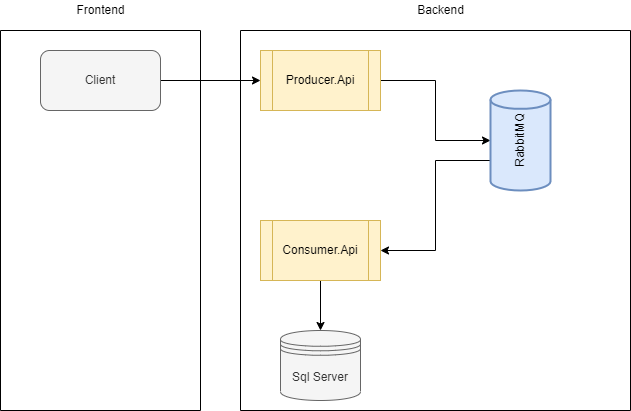

The diagram above was exported from draw.io. Its source (the exported page's mxGraphModel, read from the mxfile embedded in the PNG):
<mxGraphModel dx="1038" dy="547" grid="1" gridSize="10" guides="1" tooltips="1" connect="1" arrows="1" fold="1" page="1" pageScale="1" pageWidth="827" pageHeight="1169" math="0" shadow="0">
  <root>
    <mxCell id="0" />
    <mxCell id="1" parent="0" />
    <mxCell id="E5xfdj3boXM0x18G2DVT-14" style="edgeStyle=orthogonalEdgeStyle;rounded=0;orthogonalLoop=1;jettySize=auto;html=1;entryX=0;entryY=0.5;entryDx=0;entryDy=0;" edge="1" parent="1" source="E5xfdj3boXM0x18G2DVT-1" target="E5xfdj3boXM0x18G2DVT-2">
      <mxGeometry relative="1" as="geometry" />
    </mxCell>
    <mxCell id="E5xfdj3boXM0x18G2DVT-1" value="Client" style="rounded=1;whiteSpace=wrap;html=1;fillColor=#f5f5f5;fontColor=#333333;strokeColor=#666666;" vertex="1" parent="1">
      <mxGeometry x="90" y="110" width="120" height="60" as="geometry" />
    </mxCell>
    <mxCell id="E5xfdj3boXM0x18G2DVT-11" style="edgeStyle=orthogonalEdgeStyle;rounded=0;orthogonalLoop=1;jettySize=auto;html=1;entryX=0.5;entryY=0;entryDx=0;entryDy=0;entryPerimeter=0;" edge="1" parent="1" source="E5xfdj3boXM0x18G2DVT-2" target="E5xfdj3boXM0x18G2DVT-8">
      <mxGeometry relative="1" as="geometry" />
    </mxCell>
    <mxCell id="E5xfdj3boXM0x18G2DVT-2" value="Producer.Api" style="shape=process;whiteSpace=wrap;html=1;backgroundOutline=1;fillColor=#fff2cc;strokeColor=#d6b656;" vertex="1" parent="1">
      <mxGeometry x="310" y="110" width="120" height="60" as="geometry" />
    </mxCell>
    <mxCell id="E5xfdj3boXM0x18G2DVT-12" style="edgeStyle=orthogonalEdgeStyle;rounded=0;orthogonalLoop=1;jettySize=auto;html=1;entryX=1;entryY=0.5;entryDx=0;entryDy=0;exitX=0.08;exitY=0;exitDx=0;exitDy=0;exitPerimeter=0;" edge="1" parent="1" source="E5xfdj3boXM0x18G2DVT-8" target="E5xfdj3boXM0x18G2DVT-9">
      <mxGeometry relative="1" as="geometry">
        <Array as="points">
          <mxPoint x="540" y="220" />
          <mxPoint x="485" y="220" />
          <mxPoint x="485" y="310" />
        </Array>
      </mxGeometry>
    </mxCell>
    <mxCell id="E5xfdj3boXM0x18G2DVT-8" value="RabbitMQ" style="strokeWidth=2;html=1;shape=mxgraph.flowchart.direct_data;whiteSpace=wrap;rotation=-90;fillColor=#dae8fc;strokeColor=#6c8ebf;" vertex="1" parent="1">
      <mxGeometry x="520" y="170" width="100" height="60" as="geometry" />
    </mxCell>
    <mxCell id="E5xfdj3boXM0x18G2DVT-13" style="edgeStyle=orthogonalEdgeStyle;rounded=0;orthogonalLoop=1;jettySize=auto;html=1;entryX=0.5;entryY=0;entryDx=0;entryDy=0;" edge="1" parent="1" source="E5xfdj3boXM0x18G2DVT-9" target="E5xfdj3boXM0x18G2DVT-10">
      <mxGeometry relative="1" as="geometry" />
    </mxCell>
    <mxCell id="E5xfdj3boXM0x18G2DVT-9" value="Consumer.Api" style="shape=process;whiteSpace=wrap;html=1;backgroundOutline=1;fillColor=#fff2cc;strokeColor=#d6b656;" vertex="1" parent="1">
      <mxGeometry x="310" y="280" width="120" height="60" as="geometry" />
    </mxCell>
    <mxCell id="E5xfdj3boXM0x18G2DVT-10" value="Sql Server" style="shape=datastore;whiteSpace=wrap;html=1;fillColor=#f5f5f5;fontColor=#333333;strokeColor=#666666;" vertex="1" parent="1">
      <mxGeometry x="330" y="390" width="80" height="70" as="geometry" />
    </mxCell>
    <mxCell id="E5xfdj3boXM0x18G2DVT-17" value="" style="swimlane;startSize=0;" vertex="1" parent="1">
      <mxGeometry x="290" y="90" width="390" height="380" as="geometry" />
    </mxCell>
    <mxCell id="E5xfdj3boXM0x18G2DVT-18" value="Backend" style="text;html=1;align=center;verticalAlign=middle;resizable=0;points=[];autosize=1;strokeColor=none;fillColor=none;" vertex="1" parent="1">
      <mxGeometry x="460" y="60" width="60" height="20" as="geometry" />
    </mxCell>
    <mxCell id="E5xfdj3boXM0x18G2DVT-19" value="" style="swimlane;startSize=0;" vertex="1" parent="1">
      <mxGeometry x="50" y="90" width="200" height="380" as="geometry" />
    </mxCell>
    <mxCell id="E5xfdj3boXM0x18G2DVT-20" value="Frontend" style="text;html=1;align=center;verticalAlign=middle;resizable=0;points=[];autosize=1;strokeColor=none;fillColor=none;" vertex="1" parent="1">
      <mxGeometry x="120" y="60" width="60" height="20" as="geometry" />
    </mxCell>
  </root>
</mxGraphModel>